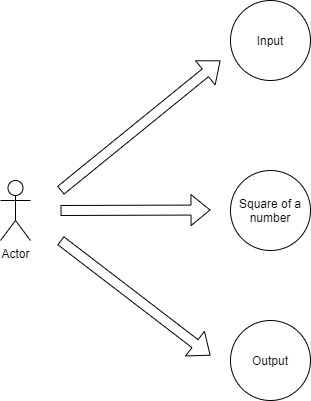

The diagram above was exported from draw.io. Its source (the exported page's mxGraphModel, read from the mxfile embedded in the PNG):
<mxGraphModel dx="782" dy="412" grid="1" gridSize="10" guides="1" tooltips="1" connect="1" arrows="1" fold="1" page="1" pageScale="1" pageWidth="850" pageHeight="1100" math="0" shadow="0">
  <root>
    <mxCell id="0" />
    <mxCell id="1" parent="0" />
    <mxCell id="b2_yh0-RcRDDLnbvSHPJ-1" value="Actor" style="shape=umlActor;verticalLabelPosition=bottom;verticalAlign=top;html=1;outlineConnect=0;" vertex="1" parent="1">
      <mxGeometry x="70" y="220" width="30" height="60" as="geometry" />
    </mxCell>
    <mxCell id="b2_yh0-RcRDDLnbvSHPJ-2" value="Input" style="ellipse;whiteSpace=wrap;html=1;aspect=fixed;" vertex="1" parent="1">
      <mxGeometry x="300" y="40" width="80" height="80" as="geometry" />
    </mxCell>
    <mxCell id="b2_yh0-RcRDDLnbvSHPJ-3" value="Square of a number" style="ellipse;whiteSpace=wrap;html=1;aspect=fixed;" vertex="1" parent="1">
      <mxGeometry x="300" y="210" width="80" height="80" as="geometry" />
    </mxCell>
    <mxCell id="b2_yh0-RcRDDLnbvSHPJ-4" value="Output" style="ellipse;whiteSpace=wrap;html=1;aspect=fixed;" vertex="1" parent="1">
      <mxGeometry x="300" y="360" width="80" height="80" as="geometry" />
    </mxCell>
    <mxCell id="b2_yh0-RcRDDLnbvSHPJ-6" value="" style="shape=flexArrow;endArrow=classic;html=1;" edge="1" parent="1">
      <mxGeometry width="50" height="50" relative="1" as="geometry">
        <mxPoint x="130" y="230" as="sourcePoint" />
        <mxPoint x="290" y="100" as="targetPoint" />
      </mxGeometry>
    </mxCell>
    <mxCell id="b2_yh0-RcRDDLnbvSHPJ-7" value="" style="shape=flexArrow;endArrow=classic;html=1;" edge="1" parent="1">
      <mxGeometry width="50" height="50" relative="1" as="geometry">
        <mxPoint x="130" y="250" as="sourcePoint" />
        <mxPoint x="280" y="249.5" as="targetPoint" />
      </mxGeometry>
    </mxCell>
    <mxCell id="b2_yh0-RcRDDLnbvSHPJ-9" value="" style="shape=flexArrow;endArrow=classic;html=1;" edge="1" parent="1">
      <mxGeometry width="50" height="50" relative="1" as="geometry">
        <mxPoint x="130" y="280" as="sourcePoint" />
        <mxPoint x="280" y="395" as="targetPoint" />
      </mxGeometry>
    </mxCell>
  </root>
</mxGraphModel>